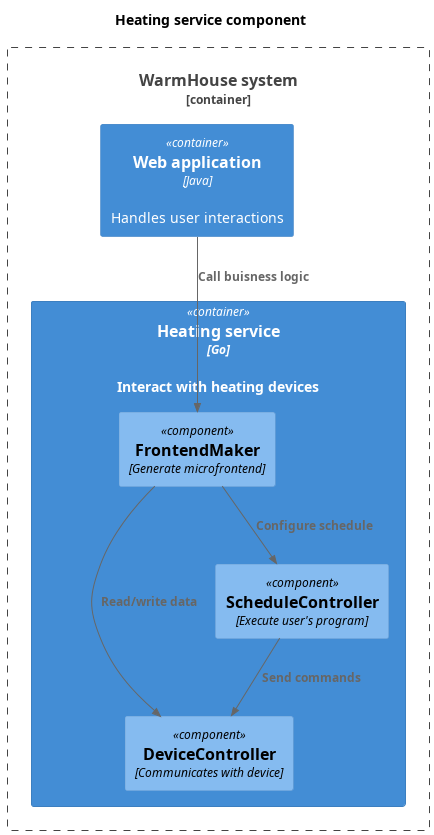

The diagram above was rendered by PlantUML. Its source (embedded in the PNG):
@startuml WarmHouse_component_heating

title Heating service component

top to bottom direction

!includeurl https://raw.githubusercontent.com/RicardoNiepel/C4-PlantUML/master/C4_Component.puml

Container_Boundary(WarmHouseSystem, "WarmHouse system") {
    Container(WebApp, "Web application", "Java", "Handles user interactions")
    Container(TemperatureService, "Heating service", "Go", "Interact with heating devices")
}

Container(TemperatureService, "Heating service", "Go") {
    Component(FrontMaker, "FrontendMaker", "Generate microfrontend")
    Component(DeviceController, "DeviceController", "Communicates with device")
    Component(ScheduleController, "ScheduleController", "Execute user's program")
}

Rel(WebApp, FrontMaker, "Call buisness logic")
Rel(FrontMaker, DeviceController, "Read/write data")
Rel(FrontMaker, ScheduleController, "Configure schedule")
Rel(ScheduleController, DeviceController, "Send commands")

@enduml